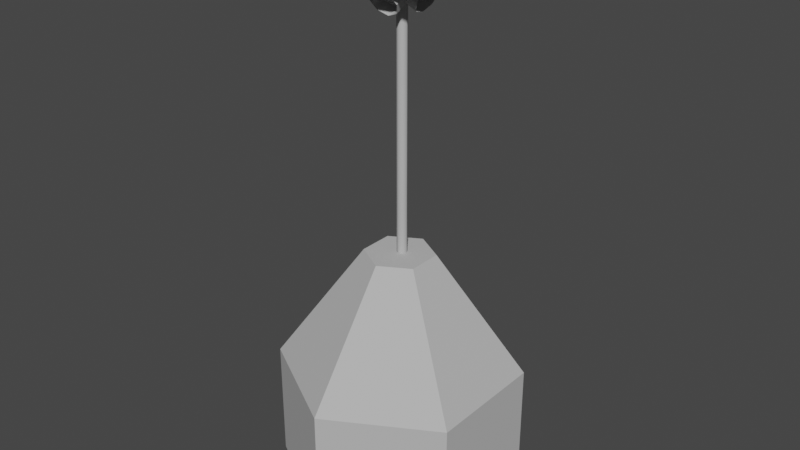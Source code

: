 # Source: AirStation2.blend  (saved by Blender 2.80.75; exported with 4.5.12 LTS)
import bpy
from mathutils import Matrix  # noqa: F401  (used for matrix-valued properties, if any)

bpy.ops.wm.read_factory_settings(use_empty=True)
scene = bpy.context.scene
scene.name = 'Scene'

# ---- collections
col_collection = bpy.data.collections.new('Collection'); scene.collection.children.link(col_collection)

# ---- materials (node trees are filled in below, after node groups)
mat_lit = bpy.data.materials.new('Lit')
mat_lit.use_transparent_shadow = False
mat_lit.diffuse_color = (0.5, 0.5, 0.5, 1.0)
mat_lit.roughness = 1.0
mat_lit.specular_intensity = 0.0

# ---- material node trees
mat_lit.use_nodes = True; mat_lit.node_tree.nodes.clear()
_N = mat_lit.node_tree.nodes; _L = mat_lit.node_tree.links
n0 = _N.new('ShaderNodeOutputMaterial'); n0.name = 'Material Output'; n0.location = (300, 300)
n1 = _N.new('ShaderNodeBsdfPrincipled'); n1.name = 'Principled BSDF'; n1.location = (10, 300)
n1.distribution = 'GGX'
n1.subsurface_method = 'BURLEY'
n1.inputs[0].default_value = (0.5, 0.5, 0.5, 1.0)
n1.inputs[2].default_value = 1.0
n1.inputs[3].default_value = 1.45
n1.inputs[13].default_value = 0.0
n1.inputs[27].default_value = (0.0, 0.0, 0.0, 1.0)
n1.inputs[28].default_value = 1.0
_L.new(n1.outputs[0], n0.inputs[0])
n0.is_active_output = True

# ---- world
world_world = bpy.data.worlds.new('World'); scene.world = world_world
world_world.use_nodes = True; world_world.node_tree.nodes.clear()
_N = world_world.node_tree.nodes; _L = world_world.node_tree.links
n0 = _N.new('ShaderNodeOutputWorld'); n0.name = 'World Output'; n0.location = (300, 300)
n1 = _N.new('ShaderNodeBackground'); n1.name = 'Background'; n1.location = (10, 300)
n1.inputs[0].default_value = (0.05088, 0.05088, 0.05088, 1.0)
_L.new(n1.outputs[0], n0.inputs[0])
n0.is_active_output = True
world_world.color = (0.05088, 0.05088, 0.05088)
world_world.use_sun_shadow = False
world_world.sun_shadow_jitter_overblur = 0.0

# ---- meshes
me_airstat2 = bpy.data.meshes.new('AirStat2')
me_airstat2.from_pydata([(-0.001808, 4.072, 0.154), (0.003479, 4.077, 0.029), (-0.03864, 4.153, 0.1194), (-0.05079, 4.19, 0.0318), (-0.03115, 4.161, -0.0574), (0.008781, 4.083, -0.09599), (0.04561, 4.001, -0.06136), (0.05776, 3.964, 0.0262), (0.03812, 3.994, 0.1154), (-0.1272, 4.111, 0.1137), (-0.08501, 4.035, 0.02336), (-0.09032, 4.029, 0.1483), (-0.1393, 4.148, 0.02616), (-0.1197, 4.119, -0.06307), (-0.07973, 4.04, -0.1017), (-0.04288, 3.959, -0.06703), (-0.03075, 3.922, 0.02057), (-0.05037, 3.951, 0.1097), (0.0981, 4.112, -0.09601), (0.09977, 4.102, 0.02886), (0.1389, 4.188, -0.05412), (0.1567, 4.214, 0.03638), (0.1412, 4.175, 0.1225), (0.1015, 4.093, 0.1537), (0.0607, 4.017, 0.1118), (0.04284, 3.991, 0.02133), (0.05833, 4.03, -0.06476), (0.2264, 4.143, -0.0586), (0.1873, 4.058, 0.02434), (0.1857, 4.067, -0.1005), (0.2443, 4.169, 0.03186), (0.2288, 4.13, 0.118), (0.189, 4.049, 0.1493), (0.1482, 3.973, 0.1073), (0.1304, 3.947, 0.01682), (0.1459, 3.986, -0.06924), (0.01165, 1.972, 0.03399), (0.05339, 1.972, 0.03399), (0.02387, 1.972, 0.06351), (0.05339, 1.972, 0.07573), (0.08291, 1.972, 0.06351), (0.09513, 1.972, 0.03399), (0.08291, 1.972, 0.004475), (0.05339, 1.972, -0.007751), (0.02387, 1.972, 0.004475), (0.02387, 4.059, 0.06351), (0.05339, 4.059, 0.03399), (0.01165, 4.059, 0.03399), (0.05339, 4.059, 0.07573), (0.08291, 4.059, 0.06351), (0.09513, 4.059, 0.03399), (0.08291, 4.059, 0.004475), (0.05339, 4.059, -0.007751), (0.02387, 4.059, 0.004475), (-0.08186, 4.091, -0.006048), (0.04337, 4.091, -0.006048), (-0.04518, 4.17, -0.04784), (0.04337, 4.202, -0.06516), (0.1319, 4.17, -0.04784), (0.1686, 4.091, -0.006048), (0.1319, 4.013, 0.03575), (0.04337, 3.981, 0.05306), (-0.04518, 4.013, 0.03575), (-0.04517, 4.123, -0.1345), (0.04334, 4.045, -0.09273), (-0.08186, 4.045, -0.09273), (0.04334, 4.155, -0.1518), (0.1319, 4.123, -0.1345), (0.1686, 4.045, -0.09273), (0.1319, 3.967, -0.05091), (0.04334, 3.935, -0.03363), (-0.04517, 3.967, -0.05091), (0.478, 4.203, 0.03399), (0.06011, 4.462, 0.03399), (0.3557, 4.203, 0.3291), (0.06054, 4.203, 0.4514), (-0.2346, 4.202, 0.3291), (-0.3569, 4.202, 0.03399), (-0.2346, 4.202, -0.2612), (0.06054, 4.203, -0.3834), (0.3557, 4.203, -0.2612), (0.3558, 4.132, 0.3291), (0.06023, 4.39, 0.03399), (0.4781, 4.132, 0.03399), (0.06066, 4.131, 0.4514), (-0.2345, 4.131, 0.3291), (-0.3568, 4.13, 0.03399), (-0.2345, 4.131, -0.2612), (0.06066, 4.131, -0.3834), (0.3558, 4.132, -0.2612), (0.1881, 4.092, 0.08398), (0.0629, 4.092, 0.08388), (0.1514, 4.17, 0.126), (0.06282, 4.202, 0.1433), (-0.02571, 4.17, 0.1258), (-0.06232, 4.092, 0.08378), (-0.02558, 4.014, 0.04178), (0.063, 3.982, 0.02445), (0.1515, 4.014, 0.04192), (0.1513, 4.123, 0.2125), (0.06288, 4.045, 0.1704), (0.1881, 4.045, 0.1705), (0.06281, 4.155, 0.2298), (-0.02576, 4.123, 0.2124), (-0.06239, 4.045, 0.1703), (-0.02563, 3.967, 0.1283), (0.06297, 3.935, 0.111), (0.1515, 3.967, 0.1284), (-0.2121, 4.07, 0.1082), (-0.1753, 3.988, 0.1429), (-0.2243, 4.107, 0.02072), (-0.2047, 4.078, -0.06851), (-0.1647, 4.0, -0.1071), (-0.1279, 3.918, -0.07247), (-0.1157, 3.881, 0.01512), (-0.1353, 3.91, 0.1043), (0.3105, 4.101, -0.0629), (0.2697, 4.025, -0.1048), (0.3283, 4.127, 0.02755), (0.3129, 4.087, 0.1137), (0.2731, 4.006, 0.1449), (0.2323, 3.93, 0.103), (0.2145, 3.904, 0.01251), (0.2299, 3.943, -0.07355), (-0.04517, 4.079, -0.2178), (-0.08186, 4.001, -0.1759), (0.04334, 4.111, -0.235), (0.1319, 4.079, -0.2178), (0.1686, 4.001, -0.1759), (0.1319, 3.922, -0.1341), (0.04334, 3.89, -0.1168), (-0.04517, 3.922, -0.1341), (0.1513, 4.078, 0.2956), (0.188, 4.0, 0.2536), (0.06275, 4.111, 0.3129), (-0.02581, 4.078, 0.2955), (-0.06244, 4.0, 0.2534), (-0.02569, 3.922, 0.2114), (0.06292, 3.89, 0.1941), (0.1514, 3.922, 0.2115), (0.9148, 0.9947, -0.4468), (0.04879, 0.9947, -0.9468), (0.04879, -0.005342, -0.9468), (0.04879, 1.995, -0.2303), (0.9148, -0.005342, -0.4468), (0.2944, 1.995, -0.08855), (0.9148, -0.005342, 0.5532), (0.2944, 1.995, 0.195), (0.04879, -0.005341, 1.053), (0.04879, 1.995, 0.3368), (-0.8172, -0.005342, 0.5532), (-0.1968, 1.995, 0.195), (-0.8172, -0.005342, -0.4468), (-0.1968, 1.995, -0.08855), (0.9148, 0.9947, 0.5532), (0.04879, 0.9947, 1.053), (-0.8172, 0.9947, 0.5532), (-0.8172, 0.9947, -0.4468)], [], [(0, 1, 2), (2, 1, 3), (3, 1, 4), (4, 1, 5), (5, 1, 6), (6, 1, 7), (7, 1, 8), (8, 1, 0), (9, 10, 11), (12, 10, 9), (13, 10, 12), (14, 10, 13), (15, 10, 14), (16, 10, 15), (17, 10, 16), (11, 10, 17), (18, 19, 20), (20, 19, 21), (21, 19, 22), (22, 19, 23), (23, 19, 24), (24, 19, 25), (25, 19, 26), (26, 19, 18), (27, 28, 29), (30, 28, 27), (31, 28, 30), (32, 28, 31), (33, 28, 32), (34, 28, 33), (35, 28, 34), (29, 28, 35), (36, 37, 38), (38, 37, 39), (39, 37, 40), (40, 37, 41), (41, 37, 42), (42, 37, 43), (43, 37, 44), (44, 37, 36), (45, 46, 47), (48, 46, 45), (49, 46, 48), (50, 46, 49), (51, 46, 50), (52, 46, 51), (53, 46, 52), (47, 46, 53), (54, 55, 56), (56, 55, 57), (57, 55, 58), (58, 55, 59), (59, 55, 60), (60, 55, 61), (61, 55, 62), (62, 55, 54), (63, 64, 65), (66, 64, 63), (67, 64, 66), (68, 64, 67), (69, 64, 68), (70, 64, 69), (71, 64, 70), (65, 64, 71), (72, 73, 74), (74, 73, 75), (75, 73, 76), (76, 73, 77), (77, 73, 78), (78, 73, 79), (79, 73, 80), (80, 73, 72), (81, 82, 83), (84, 82, 81), (85, 82, 84), (86, 82, 85), (87, 82, 86), (88, 82, 87), (89, 82, 88), (83, 82, 89), (90, 91, 92), (92, 91, 93), (93, 91, 94), (94, 91, 95), (95, 91, 96), (96, 91, 97), (97, 91, 98), (98, 91, 90), (99, 100, 101), (102, 100, 99), (103, 100, 102), (104, 100, 103), (105, 100, 104), (106, 100, 105), (107, 100, 106), (101, 100, 107), (108, 109, 0), (0, 2, 108), (110, 108, 2), (2, 3, 110), (111, 110, 3), (3, 4, 111), (112, 111, 4), (4, 5, 112), (113, 112, 5), (5, 6, 113), (114, 113, 6), (6, 7, 114), (115, 114, 7), (7, 8, 115), (109, 115, 8), (8, 0, 109), (17, 115, 109), (109, 11, 17), (11, 109, 108), (108, 9, 11), (16, 114, 115), (115, 17, 16), (15, 113, 114), (114, 16, 15), (14, 112, 113), (113, 15, 14), (13, 111, 112), (112, 14, 13), (12, 110, 111), (111, 13, 12), (9, 108, 110), (110, 12, 9), (116, 117, 18), (18, 20, 116), (118, 116, 20), (20, 21, 118), (119, 118, 21), (21, 22, 119), (120, 119, 22), (22, 23, 120), (121, 120, 23), (23, 24, 121), (122, 121, 24), (24, 25, 122), (123, 122, 25), (25, 26, 123), (117, 123, 26), (26, 18, 117), (35, 123, 117), (117, 29, 35), (29, 117, 116), (116, 27, 29), (34, 122, 123), (123, 35, 34), (33, 121, 122), (122, 34, 33), (32, 120, 121), (121, 33, 32), (31, 119, 120), (120, 32, 31), (30, 118, 119), (119, 31, 30), (27, 116, 118), (118, 30, 27), (45, 47, 36), (36, 38, 45), (48, 45, 38), (38, 39, 48), (49, 48, 39), (39, 40, 49), (50, 49, 40), (40, 41, 50), (51, 50, 41), (41, 42, 51), (52, 51, 42), (42, 43, 52), (53, 52, 43), (43, 44, 53), (47, 53, 44), (44, 36, 47), (124, 125, 54), (54, 56, 124), (126, 124, 56), (56, 57, 126), (127, 126, 57), (57, 58, 127), (128, 127, 58), (58, 59, 128), (129, 128, 59), (59, 60, 129), (130, 129, 60), (60, 61, 130), (131, 130, 61), (61, 62, 131), (125, 131, 62), (62, 54, 125), (71, 131, 125), (125, 65, 71), (65, 125, 124), (124, 63, 65), (70, 130, 131), (131, 71, 70), (69, 129, 130), (130, 70, 69), (68, 128, 129), (129, 69, 68), (67, 127, 128), (128, 68, 67), (66, 126, 127), (127, 67, 66), (63, 124, 126), (126, 66, 63), (81, 83, 72), (72, 74, 81), (84, 81, 74), (74, 75, 84), (85, 84, 75), (75, 76, 85), (86, 85, 76), (76, 77, 86), (87, 86, 77), (77, 78, 87), (88, 87, 78), (78, 79, 88), (89, 88, 79), (79, 80, 89), (83, 89, 80), (80, 72, 83), (132, 133, 90), (90, 92, 132), (134, 132, 92), (92, 93, 134), (135, 134, 93), (93, 94, 135), (136, 135, 94), (94, 95, 136), (137, 136, 95), (95, 96, 137), (138, 137, 96), (96, 97, 138), (139, 138, 97), (97, 98, 139), (133, 139, 98), (98, 90, 133), (107, 139, 133), (133, 101, 107), (101, 133, 132), (132, 99, 101), (106, 138, 139), (139, 107, 106), (105, 137, 138), (138, 106, 105), (104, 136, 137), (137, 105, 104), (103, 135, 136), (136, 104, 103), (102, 134, 135), (135, 103, 102), (99, 132, 134), (134, 102, 99), (144, 140, 154, 146), (141, 143, 145, 140), (146, 154, 155, 148), (140, 145, 147, 154), (148, 155, 156, 150), (154, 147, 149, 155), (150, 156, 157, 152), (155, 149, 151, 156), (145, 143, 153, 151, 149, 147), (152, 157, 141, 142), (156, 151, 153, 157), (142, 141, 140, 144), (157, 153, 143, 141), (142, 144, 146, 148, 150, 152)])
me_airstat2.polygons.foreach_set('use_smooth', [1, 1, 1, 1, 1, 1, 1, 1, 1, 1, 1, 1, 1, 1, 1, 1, 1, 1, 1, 1, 1, 1, 1, 1, 1, 1, 1, 1, 1, 1, 1, 1, 1, 1, 1, 1, 1, 1, 1, 1, 1, 1, 1, 1, 1, 1, 1, 1, 1, 1, 1, 1, 1, 1, 1, 1, 1, 1, 1, 1, 1, 1, 1, 1, 1, 1, 1, 1, 1, 1, 1, 1, 1, 1, 1, 1, 1, 1, 1, 1, 1, 1, 1, 1, 1, 1, 1, 1, 1, 1, 1, 1, 1, 1, 1, 1, 1, 1, 1, 1, 1, 1, 1, 1, 1, 1, 1, 1, 1, 1, 1, 1, 1, 1, 1, 1, 1, 1, 1, 1, 1, 1, 1, 1, 1, 1, 1, 1, 1, 1, 1, 1, 1, 1, 1, 1, 1, 1, 1, 1, 1, 1, 1, 1, 1, 1, 1, 1, 1, 1, 1, 1, 1, 1, 1, 1, 1, 1, 1, 1, 1, 1, 1, 1, 1, 1, 1, 1, 1, 1, 1, 1, 1, 1, 1, 1, 1, 1, 1, 1, 1, 1, 1, 1, 1, 1, 1, 1, 1, 1, 1, 1, 1, 1, 1, 1, 1, 1, 1, 1, 1, 1, 1, 1, 1, 1, 1, 1, 1, 1, 1, 1, 1, 1, 1, 1, 1, 1, 1, 1, 1, 1, 1, 1, 1, 1, 1, 1, 1, 1, 1, 1, 1, 1, 1, 1, 1, 1, 1, 1, 1, 1, 1, 1, 1, 1, 1, 1, 1, 1, 1, 1, 1, 1, 1, 1, 0, 0, 0, 0, 0, 0, 0, 0, 0, 0, 0, 0, 0, 0])
_k = set([(0, 2), (0, 8), (2, 3), (3, 4), (4, 5), (5, 6), (6, 7), (7, 8), (9, 11), (9, 12), (9, 108), (11, 17), (11, 109), (12, 13), (12, 110), (13, 14), (13, 111), (14, 15), (14, 112), (15, 16), (15, 113), (16, 17), (16, 114), (17, 115), (18, 20), (18, 26), (20, 21), (21, 22), (22, 23), (23, 24), (24, 25), (25, 26), (27, 29), (27, 30), (27, 116), (29, 35), (29, 117), (30, 31), (30, 118), (31, 32), (31, 119), (32, 33), (32, 120), (33, 34), (33, 121), (34, 35), (34, 122), (35, 123), (36, 38), (36, 44), (38, 39), (39, 40), (40, 41), (41, 42), (42, 43), (43, 44), (45, 47), (45, 48), (47, 53), (48, 49), (49, 50), (50, 51), (51, 52), (52, 53), (54, 56), (54, 62), (56, 57), (57, 58), (58, 59), (59, 60), (60, 61), (61, 62), (63, 65), (63, 66), (63, 124), (65, 71), (65, 125), (66, 67), (66, 126), (67, 68), (67, 127), (68, 69), (68, 128), (69, 70), (69, 129), (70, 71), (70, 130), (71, 131), (72, 73), (72, 74), (72, 80), (73, 74), (73, 75), (73, 76), (73, 77), (73, 78), (73, 79), (73, 80), (74, 75), (75, 76), (76, 77), (77, 78), (78, 79), (79, 80), (81, 82), (81, 83), (81, 84), (82, 83), (82, 84), (82, 85), (82, 86), (82, 87), (82, 88), (82, 89), (83, 89), (84, 85), (85, 86), (86, 87), (87, 88), (88, 89), (90, 92), (90, 98), (92, 93), (93, 94), (94, 95), (95, 96), (96, 97), (97, 98), (99, 101), (99, 102), (99, 132), (101, 107), (101, 133), (102, 103), (102, 134), (103, 104), (103, 135), (104, 105), (104, 136), (105, 106), (105, 137), (106, 107), (106, 138), (107, 139), (108, 109), (108, 110), (109, 115), (110, 111), (111, 112), (112, 113), (113, 114), (114, 115), (116, 117), (116, 118), (117, 123), (118, 119), (119, 120), (120, 121), (121, 122), (122, 123), (124, 125), (124, 126), (125, 131), (126, 127), (127, 128), (128, 129), (129, 130), (130, 131), (132, 133), (132, 134), (133, 139), (134, 135), (135, 136), (136, 137), (137, 138), (138, 139)])
me_airstat2.attributes.new('sharp_edge', 'BOOLEAN', 'EDGE').data.foreach_set('value', [ (min(e.vertices), max(e.vertices)) in _k for e in me_airstat2.edges])
_uv = me_airstat2.uv_layers.new(name='UVMap')
_uv.uv.foreach_set('vector', [-0.001677, 0.001854, 0.09832, 0.001854, 0.02761, 0.07256, 0.02847, 0.06898, 0.09918, -0.001729, 0.09918, 0.09827, 0.1019, 0.1017, 0.1019, 0.001677, 0.1726, 0.07239, 0.169, 0.07153, 0.09827, 0.0008194, 0.1983, 0.0008194, 0.2017, -0.001854, 0.1017, -0.001853, 0.1724, -0.07256, 0.1715, -0.06898, 0.1008, 0.001729, 0.1008, -0.09827, 0.09815, -0.1017, 0.09815, -0.001677, 0.02744, -0.07239, 0.03102, -0.07153, 0.1017, -0.0008199, 0.001729, -0.0008197, -0.02762, 0.07259, -0.0983, 0.001853, 0.001678, 0.001853, -0.09916, 0.09825, -0.09916, -0.001728, -0.02848, 0.06901, -0.1726, 0.07242, -0.1018, 0.001678, -0.1018, 0.1017, -0.1983, 0.0008202, -0.09825, 0.0008199, -0.169, 0.07156, -0.1724, -0.07259, -0.1017, -0.001855, -0.2017, -0.001855, -0.1008, -0.09825, -0.1008, 0.00173, -0.1715, -0.06901, -0.02744, -0.07242, -0.09812, -0.001677, -0.09812, -0.1017, -0.00173, -0.0008199, -0.1017, -0.0008199, -0.03103, -0.07156, 0.002832, 0.001459, 0.1028, 0.00146, 0.03212, 0.07217, 0.02611, 0.0734, 0.09682, 0.002688, 0.09682, 0.1027, 0.1015, 0.09717, 0.1015, -0.002831, 0.1722, 0.06788, 0.1734, 0.07389, 0.1027, 0.003178, 0.2027, 0.003179, 0.1972, -0.001459, 0.09717, -0.00146, 0.1679, -0.07217, 0.1739, -0.0734, 0.1032, -0.002688, 0.1032, -0.1027, 0.09854, -0.09717, 0.09854, 0.002832, 0.02783, -0.06788, 0.0266, -0.07389, 0.09731, -0.003178, -0.002688, -0.003178, -0.03213, 0.0722, -0.1028, 0.00146, -0.002833, 0.00146, -0.0968, 0.1027, -0.0968, 0.002687, -0.02612, 0.07343, -0.1722, 0.06791, -0.1014, -0.002834, -0.1014, 0.09714, -0.2027, 0.003179, -0.1027, 0.00318, -0.1734, 0.07392, -0.1679, -0.0722, -0.09714, -0.00146, -0.1972, -0.001461, -0.1032, -0.1027, -0.1032, -0.00269, -0.1739, -0.07343, -0.02784, -0.06791, -0.09852, 0.002831, -0.09852, -0.09714, 0.00269, -0.003177, -0.09729, -0.003177, -0.02661, -0.07392, 1.197e-05, -6.199e-06, 0.1, 0.0, 0.02928, 0.07071, 0.02928, 0.07071, 0.1, 0.0, 0.1, 0.1, 0.1, 0.1, 0.1, 0.0, 0.1707, 0.07071, 0.1707, 0.07071, 0.1, 0.0, 0.2, -2.98e-08, 0.2, -2.98e-08, 0.1, 0.0, 0.1707, -0.07071, 0.1707, -0.07071, 0.1, 0.0, 0.1, -0.1, 0.1, -0.1, 0.1, 0.0, 0.02929, -0.07071, 0.02929, -0.07071, 0.1, 0.0, 1.197e-05, -6.199e-06, -0.02928, 0.07071, -0.1, 0.0, 1.197e-05, -6.199e-06, -0.1, 0.1, -0.1, 0.0, -0.02928, 0.07071, -0.1707, 0.07071, -0.1, 0.0, -0.1, 0.1, -0.2, -2.98e-08, -0.1, 0.0, -0.1707, 0.07071, -0.1707, -0.07071, -0.1, 0.0, -0.2, -2.98e-08, -0.1, -0.1, -0.1, 0.0, -0.1707, -0.07071, -0.02929, -0.07071, -0.1, 0.0, -0.1, -0.1, 1.197e-05, -6.199e-06, -0.1, 0.0, -0.02929, -0.07071, 1.197e-05, -6.199e-06, 0.1, 0.0, 0.02928, 0.07071, 0.02928, 0.07071, 0.1, 0.0, 0.1, 0.1, 0.1, 0.1, 0.1, 0.0, 0.1707, 0.07071, 0.1707, 0.07071, 0.1, 0.0, 0.2, -2.98e-08, 0.2, -2.98e-08, 0.1, 0.0, 0.1707, -0.07071, 0.1707, -0.07071, 0.1, 0.0, 0.1, -0.1, 0.1, -0.1, 0.1, 0.0, 0.02929, -0.07071, 0.02929, -0.07071, 0.1, 0.0, 1.197e-05, -6.199e-06, -0.02928, 0.07071, -0.1, 0.0, 1.197e-05, -6.199e-06, -0.09998, 0.09998, -0.1, 0.0, -0.02928, 0.07071, -0.1707, 0.07071, -0.1, 0.0, -0.09998, 0.09998, -0.2, -2.98e-08, -0.1, 0.0, -0.1707, 0.07071, -0.1707, -0.07071, -0.1, 0.0, -0.2, -2.98e-08, -0.09998, -0.09998, -0.1, 0.0, -0.1707, -0.07071, -0.02929, -0.07071, -0.1, 0.0, -0.09998, -0.09998, 1.197e-05, -6.199e-06, -0.1, 0.0, -0.02929, -0.07071, -0.3273, 0.1125, 0.8497, 0.1125, -0.07844, 0.8363, 0.1291, 0.9533, 0.9685, 0.1283, 0.814, 1.295, 1.123, 1.038, 0.9685, -0.1283, 1.808, 0.6967, 1.778, 0.6112, 0.8497, -0.1125, 2.027, -0.1125, 2.027, 0.1125, 0.8497, 0.1125, 1.778, -0.6112, 1.808, -0.6969, 0.9685, 0.1283, 1.123, -1.038, 0.814, -1.295, 0.9685, -0.1283, 0.1291, -0.9533, -0.07844, -0.8363, 0.8497, -0.1125, -0.3273, -0.1125, 0.1689, 0.8674, -0.7591, 0.1437, 0.4178, 0.1437, -0.7712, 1.381, -0.9258, 0.2139, -0.08639, 1.039, -1.851, 0.7824, -1.011, -0.04264, -1.166, 1.124, -2.117, -0.08142, -0.9402, -0.08142, -1.868, 0.6423, -1.868, -0.6423, -0.9402, 0.08142, -2.117, 0.08142, -1.166, -1.124, -1.011, 0.04264, -1.851, -0.7824, -0.08639, -1.039, -0.9258, -0.2139, -0.7712, -1.381, 0.4178, -0.1437, -0.7591, -0.1437, 0.1689, -0.8674, 1.197e-05, -6.199e-06, 0.1, 0.0, 0.02928, 0.07071, 0.02928, 0.07071, 0.1, 0.0, 0.09999, 0.1, 0.1, 0.1, 0.1, 0.0, 0.1707, 0.07071, 0.1707, 0.07071, 0.1, 0.0, 0.2, -2.98e-08, 0.2, -8.583e-06, 0.1, 0.0, 0.1707, -0.07071, 0.1707, -0.07071, 0.1, 0.0, 0.1, -0.1, 0.1, -0.1, 0.1, 0.0, 0.02929, -0.07071, 0.02929, -0.07071, 0.1, 0.0, 1.197e-05, -6.199e-06, -0.02928, 0.07071, -0.1, 0.0, 1.197e-05, -6.199e-06, -0.09998, 0.09998, -0.1, 0.0, -0.02928, 0.07071, -0.1707, 0.07071, -0.1, 0.0, -0.09998, 0.09998, -0.2, -2.98e-08, -0.1, 0.0, -0.1707, 0.07071, -0.1707, -0.07071, -0.1, 0.0, -0.2, -2.98e-08, -0.09998, -0.09998, -0.1, 0.0, -0.1707, -0.07071, -0.02929, -0.07071, -0.1, 0.0, -0.09998, -0.09998, 1.197e-05, -6.199e-06, -0.1, 0.0, -0.02929, -0.07071, 0.07658, 0.1539, 1.261e-05, 0.1539, 1.197e-05, -6.199e-06, 1.197e-05, -6.199e-06, 0.07655, -7.629e-06, 0.07658, 0.1539, 0.1306, 0.1539, 0.05415, 0.1539, 0.05414, 1.025e-05, 0.05414, 1.025e-05, 0.1307, 9.894e-06, 0.1306, 0.1539, 0.1306, 0.1539, 0.05415, 0.1539, 0.05414, 1.025e-05, 0.05414, 1.025e-05, 0.1307, 9.894e-06, 0.1306, 0.1539, 0.07658, 0.1539, 1.261e-05, 0.1539, 1.197e-05, -6.199e-06, 1.197e-05, -6.199e-06, 0.07655, -7.629e-06, 0.07658, 0.1539, 1.261e-05, 0.1539, -0.07654, 0.1539, -0.07654, 5.96e-06, -0.07654, 5.96e-06, 1.197e-05, -6.199e-06, 1.261e-05, 0.1539, -0.0541, 0.1539, -0.1306, 0.1539, -0.1307, 2.408e-05, -0.1307, 2.408e-05, -0.05412, 2.468e-05, -0.0541, 0.1539, -0.0541, 0.1539, -0.1306, 0.1539, -0.1307, 2.408e-05, -0.1307, 2.408e-05, -0.05412, 2.468e-05, -0.0541, 0.1539, 1.261e-05, 0.1539, -0.07654, 0.1539, -0.07654, 5.96e-06, -0.07654, 5.96e-06, 1.197e-05, -6.199e-06, 1.261e-05, 0.1539, 0.07657, 0.07851, 0.07658, 0.1539, 1.261e-05, 0.1539, 1.261e-05, 0.1539, 8.196e-08, 0.07851, 0.07657, 0.07851, 8.196e-08, 0.07851, 1.261e-05, 0.1539, -0.07654, 0.1539, -0.07654, 0.1539, -0.07657, 0.07851, 8.196e-08, 0.07851, 0.1306, 0.07851, 0.1306, 0.1539, 0.05415, 0.1539, 0.05415, 0.1539, 0.05411, 0.07851, 0.1306, 0.07851, 0.1306, 0.07851, 0.1306, 0.1539, 0.05415, 0.1539, 0.05415, 0.1539, 0.05411, 0.07851, 0.1306, 0.07851, 0.07657, 0.07851, 0.07658, 0.1539, 1.261e-05, 0.1539, 1.261e-05, 0.1539, 8.196e-08, 0.07851, 0.07657, 0.07851, 8.196e-08, 0.07851, 1.261e-05, 0.1539, -0.07654, 0.1539, -0.07654, 0.1539, -0.07657, 0.07851, 8.196e-08, 0.07851, -0.05421, 0.07851, -0.0541, 0.1539, -0.1306, 0.1539, -0.1306, 0.1539, -0.1308, 0.07851, -0.05421, 0.07851, -0.05421, 0.07851, -0.0541, 0.1539, -0.1306, 0.1539, -0.1306, 0.1539, -0.1308, 0.07851, -0.05421, 0.07851, 0.07658, 0.1539, 1.261e-05, 0.1539, 1.197e-05, -6.199e-06, 1.197e-05, -6.199e-06, 0.07655, -7.629e-06, 0.07658, 0.1539, 0.1306, 0.1539, 0.05415, 0.1539, 0.05414, 1.025e-05, 0.05414, 1.025e-05, 0.1307, 9.894e-06, 0.1306, 0.1539, 0.1306, 0.1539, 0.05415, 0.1539, 0.05414, 1.025e-05, 0.05414, 1.025e-05, 0.1307, 9.894e-06, 0.1306, 0.1539, 0.07658, 0.1539, 1.261e-05, 0.1539, 1.197e-05, -6.199e-06, 1.197e-05, -6.199e-06, 0.07655, -7.629e-06, 0.07658, 0.1539, 1.261e-05, 0.1539, -0.07654, 0.1539, -0.07654, 5.96e-06, -0.07654, 5.96e-06, 1.197e-05, -6.199e-06, 1.261e-05, 0.1539, -0.0541, 0.1539, -0.1306, 0.1539, -0.1307, 2.408e-05, -0.1307, 2.408e-05, -0.05412, 2.468e-05, -0.0541, 0.1539, -0.0541, 0.1539, -0.1306, 0.1539, -0.1307, 2.408e-05, -0.1307, 2.408e-05, -0.05412, 2.468e-05, -0.0541, 0.1539, 1.261e-05, 0.1539, -0.07654, 0.1539, -0.07654, 5.96e-06, -0.07654, 5.96e-06, 1.197e-05, -6.199e-06, 1.261e-05, 0.1539, 0.07657, 0.07851, 0.07658, 0.1539, 1.261e-05, 0.1539, 1.261e-05, 0.1539, 8.196e-08, 0.07851, 0.07657, 0.07851, 8.196e-08, 0.07851, 1.261e-05, 0.1539, -0.07654, 0.1539, -0.07654, 0.1539, -0.07657, 0.07851, 8.196e-08, 0.07851, 0.1306, 0.07851, 0.1306, 0.1539, 0.05415, 0.1539, 0.05415, 0.1539, 0.05411, 0.07851, 0.1306, 0.07851, 0.1306, 0.07851, 0.1306, 0.1539, 0.05415, 0.1539, 0.05415, 0.1539, 0.05411, 0.07851, 0.1306, 0.07851, 0.07657, 0.07851, 0.07658, 0.1539, 1.261e-05, 0.1539, 1.261e-05, 0.1539, 8.196e-08, 0.07851, 0.07657, 0.07851, 8.196e-08, 0.07851, 1.261e-05, 0.1539, -0.07654, 0.1539, -0.07654, 0.1539, -0.07657, 0.07851, 8.196e-08, 0.07851, -0.05421, 0.07851, -0.0541, 0.1539, -0.1306, 0.1539, -0.1306, 0.1539, -0.1308, 0.07851, -0.05421, 0.07851, -0.05421, 0.07851, -0.0541, 0.1539, -0.1306, 0.1539, -0.1306, 0.1539, -0.1308, 0.07851, -0.05421, 0.07851, 0.07654, 5.0, 0.0, 5.0, 1.197e-05, -6.199e-06, 1.197e-05, -6.199e-06, 0.07655, -7.629e-06, 0.07654, 5.0, 0.1307, 5.0, 0.05412, 5.0, 0.05414, 1.025e-05, 0.05414, 1.025e-05, 0.1307, 9.894e-06, 0.1307, 5.0, 0.1307, 5.0, 0.05412, 5.0, 0.05414, 1.025e-05, 0.05414, 1.025e-05, 0.1307, 9.894e-06, 0.1307, 5.0, 0.07654, 5.0, 0.0, 5.0, 1.197e-05, -6.199e-06, 1.197e-05, -6.199e-06, 0.07655, -7.629e-06, 0.07654, 5.0, 0.0, 5.0, -0.07654, 5.0, -0.07654, 5.96e-06, -0.07654, 5.96e-06, 1.197e-05, -6.199e-06, 0.0, 5.0, -0.05412, 5.0, -0.1307, 5.0, -0.1307, 2.408e-05, -0.1307, 2.408e-05, -0.05412, 2.468e-05, -0.05412, 5.0, -0.05412, 5.0, -0.1307, 5.0, -0.1307, 2.408e-05, -0.1307, 2.408e-05, -0.05412, 2.468e-05, -0.05412, 5.0, 0.0, 5.0, -0.07654, 5.0, -0.07654, 5.96e-06, -0.07654, 5.96e-06, 1.197e-05, -6.199e-06, 0.0, 5.0, 0.07658, 0.1539, 1.261e-05, 0.1539, 1.197e-05, -6.199e-06, 1.197e-05, -6.199e-06, 0.07655, -7.629e-06, 0.07658, 0.1539, 0.1306, 0.1539, 0.05415, 0.1539, 0.05414, 1.025e-05, 0.05414, 1.025e-05, 0.1307, 9.894e-06, 0.1306, 0.1539, 0.1306, 0.1539, 0.05415, 0.1539, 0.05414, 1.025e-05, 0.05414, 1.025e-05, 0.1307, 9.894e-06, 0.1306, 0.1539, 0.07658, 0.1539, 1.261e-05, 0.1539, 1.197e-05, -6.199e-06, 1.197e-05, -6.199e-06, 0.07655, -7.629e-06, 0.07658, 0.1539, 1.261e-05, 0.1539, -0.07654, 0.1539, -0.07654, 5.96e-06, -0.07654, 5.96e-06, 1.197e-05, -6.199e-06, 1.261e-05, 0.1539, -0.0541, 0.1539, -0.1306, 0.1539, -0.1307, 2.408e-05, -0.1307, 2.408e-05, -0.05412, 2.468e-05, -0.0541, 0.1539, -0.0541, 0.1539, -0.1306, 0.1539, -0.1307, 2.408e-05, -0.1307, 2.408e-05, -0.05412, 2.468e-05, -0.0541, 0.1539, 1.261e-05, 0.1539, -0.07654, 0.1539, -0.07654, 5.96e-06, -0.07654, 5.96e-06, 1.197e-05, -6.199e-06, 1.261e-05, 0.1539, 0.07657, 0.07851, 0.07658, 0.1539, 1.261e-05, 0.1539, 1.261e-05, 0.1539, 8.196e-08, 0.07851, 0.07657, 0.07851, 8.196e-08, 0.07851, 1.261e-05, 0.1539, -0.07654, 0.1539, -0.07654, 0.1539, -0.07657, 0.07851, 8.196e-08, 0.07851, 0.1306, 0.07851, 0.1306, 0.1539, 0.05415, 0.1539, 0.05415, 0.1539, 0.05411, 0.07851, 0.1306, 0.07851, 0.1306, 0.07851, 0.1306, 0.1539, 0.05415, 0.1539, 0.05415, 0.1539, 0.05411, 0.07851, 0.1306, 0.07851, 0.07657, 0.07851, 0.07658, 0.1539, 1.261e-05, 0.1539, 1.261e-05, 0.1539, 8.196e-08, 0.07851, 0.07657, 0.07851, 8.196e-08, 0.07851, 1.261e-05, 0.1539, -0.07654, 0.1539, -0.07654, 0.1539, -0.07657, 0.07851, 8.196e-08, 0.07851, -0.05421, 0.07851, -0.0541, 0.1539, -0.1306, 0.1539, -0.1306, 0.1539, -0.1308, 0.07851, -0.05421, 0.07851, -0.05421, 0.07851, -0.0541, 0.1539, -0.1306, 0.1539, -0.1306, 0.1539, -0.1308, 0.07851, -0.05421, 0.07851, 0.7654, 0.7923, 0.0, 0.7923, 9.149e-06, 0.6207, 9.149e-06, 0.6207, 0.7654, 0.6207, 0.7654, 0.7923, 1.307, 0.7923, 0.5412, 0.7923, 0.5412, 0.6207, 0.5412, 0.6207, 1.307, 0.6207, 1.307, 0.7923, 1.307, 0.7923, 0.5412, 0.7923, 0.5412, 0.6207, 0.5412, 0.6207, 1.307, 0.6207, 1.307, 0.7923, 0.7654, 0.7923, 0.0, 0.7923, 9.149e-06, 0.6207, 9.149e-06, 0.6207, 0.7654, 0.6207, 0.7654, 0.7923, 0.0, 0.7923, -0.7654, 0.7923, -0.7654, 0.6207, -0.7654, 0.6207, 9.149e-06, 0.6207, 0.0, 0.7923, -0.5412, 0.7923, -1.307, 0.7923, -1.307, 0.6207, -1.307, 0.6207, -0.5412, 0.6207, -0.5412, 0.7923, -0.5412, 0.7923, -1.307, 0.7923, -1.307, 0.6207, -1.307, 0.6207, -0.5412, 0.6207, -0.5412, 0.7923, 0.0, 0.7923, -0.7654, 0.7923, -0.7654, 0.6207, -0.7654, 0.6207, 9.149e-06, 0.6207, 0.0, 0.7923, 0.07658, 0.1539, 1.261e-05, 0.1539, 1.197e-05, -6.199e-06, 1.197e-05, -6.199e-06, 0.07655, -7.629e-06, 0.07658, 0.1539, 0.1306, 0.1539, 0.05415, 0.1539, 0.05414, 1.025e-05, 0.05414, 1.025e-05, 0.1307, 9.894e-06, 0.1306, 0.1539, 0.1306, 0.1539, 0.05415, 0.1539, 0.05414, 1.025e-05, 0.05414, 1.025e-05, 0.1307, 9.894e-06, 0.1306, 0.1539, 0.07658, 0.1539, 1.261e-05, 0.1539, 1.197e-05, -6.199e-06, 1.197e-05, -6.199e-06, 0.07655, -7.629e-06, 0.07658, 0.1539, 1.261e-05, 0.1539, -0.07654, 0.1539, -0.07654, 5.96e-06, -0.07654, 5.96e-06, 1.197e-05, -6.199e-06, 1.261e-05, 0.1539, -0.0541, 0.1539, -0.1306, 0.1539, -0.1307, 2.408e-05, -0.1307, 2.408e-05, -0.05412, 2.468e-05, -0.0541, 0.1539, -0.0541, 0.1539, -0.1306, 0.1539, -0.1307, 2.408e-05, -0.1307, 2.408e-05, -0.05412, 2.468e-05, -0.0541, 0.1539, 1.261e-05, 0.1539, -0.07654, 0.1539, -0.07654, 5.96e-06, -0.07654, 5.96e-06, 1.197e-05, -6.199e-06, 1.261e-05, 0.1539, 0.07657, 0.07851, 0.07658, 0.1539, 1.261e-05, 0.1539, 1.261e-05, 0.1539, 8.196e-08, 0.07851, 0.07657, 0.07851, 8.196e-08, 0.07851, 1.261e-05, 0.1539, -0.07654, 0.1539, -0.07654, 0.1539, -0.07657, 0.07851, 8.196e-08, 0.07851, 0.1306, 0.07851, 0.1306, 0.1539, 0.05415, 0.1539, 0.05415, 0.1539, 0.05411, 0.07851, 0.1306, 0.07851, 0.1306, 0.07851, 0.1306, 0.1539, 0.05415, 0.1539, 0.05415, 0.1539, 0.05411, 0.07851, 0.1306, 0.07851, 0.07657, 0.07851, 0.07658, 0.1539, 1.261e-05, 0.1539, 1.261e-05, 0.1539, 8.196e-08, 0.07851, 0.07657, 0.07851, 8.196e-08, 0.07851, 1.261e-05, 0.1539, -0.07654, 0.1539, -0.07654, 0.1539, -0.07657, 0.07851, 8.196e-08, 0.07851, -0.05421, 0.07851, -0.0541, 0.1539, -0.1306, 0.1539, -0.1306, 0.1539, -0.1308, 0.07851, -0.05421, 0.07851, -0.05421, 0.07851, -0.0541, 0.1539, -0.1306, 0.1539, -0.1306, 0.1539, -0.1308, 0.07851, -0.05421, 0.07851, 0.8333, 0.5, 0.8333, 0.75, 0.6667, 0.75, 0.6667, 0.5, 1.0, 0.75, 1.0, 1.0, 0.8333, 1.0, 0.8333, 0.75, 0.6667, 0.5, 0.6667, 0.75, 0.5, 0.75, 0.5, 0.5, 0.8333, 0.75, 0.8333, 1.0, 0.6667, 1.0, 0.6667, 0.75, 0.5, 0.5, 0.5, 0.75, 0.3333, 0.75, 0.3333, 0.5, 0.6667, 0.75, 0.6667, 1.0, 0.5, 1.0, 0.5, 0.75, 0.3333, 0.5, 0.3333, 0.75, 0.1667, 0.75, 0.1667, 0.5, 0.5, 0.75, 0.5, 1.0, 0.3333, 1.0, 0.3333, 0.75, 0.4578, 0.37, 0.25, 0.49, 0.04215, 0.37, 0.04215, 0.13, 0.25, 0.01, 0.4578, 0.13, 0.1667, 0.5, 0.1667, 0.75, -8.941e-08, 0.75, -8.941e-08, 0.5, 0.3333, 0.75, 0.3333, 1.0, 0.1667, 1.0, 0.1667, 0.75, 1.0, 0.5, 1.0, 0.75, 0.8333, 0.75, 0.8333, 0.5, 0.1667, 0.75, 0.1667, 1.0, -8.941e-08, 1.0, -8.941e-08, 0.75, 0.75, 0.49, 0.9578, 0.37, 0.9578, 0.13, 0.75, 0.01, 0.5422, 0.13, 0.5422, 0.37])
me_airstat2.materials.append(mat_lit)
me_airstat2.use_remesh_preserve_volume = False
me_airstat2.use_remesh_preserve_attributes = False
me_airstat2.use_mirror_vertex_groups = False
me_airstat2.update()
me_airstat2.normals_split_custom_set([tuple(v) for v in zip(*[iter([0.9002, 0.4317, 0.05759, 0.9002, 0.4317, 0.05763, 0.9002, 0.4316, 0.0576, 0.9002, 0.4316, 0.0576, 0.9002, 0.4317, 0.05763, 0.9002, 0.4316, 0.05762, 0.9002, 0.4316, 0.05762, 0.9002, 0.4317, 0.05763, 0.9002, 0.4316, 0.05766, 0.9002, 0.4316, 0.05766, 0.9002, 0.4317, 0.05763, 0.9002, 0.4317, 0.05769, 0.9002, 0.4317, 0.05769, 0.9002, 0.4317, 0.05763, 0.9002, 0.4317, 0.05767, 0.9002, 0.4317, 0.05767, 0.9002, 0.4317, 0.05763, 0.9002, 0.4317, 0.05763, 0.9002, 0.4317, 0.05763, 0.9002, 0.4317, 0.05763, 0.9002, 0.4317, 0.05759, 0.9002, 0.4317, 0.05759, 0.9002, 0.4317, 0.05763, 0.9002, 0.4317, 0.05759, -0.9002, -0.4317, -0.05766, -0.9002, -0.4317, -0.05764, -0.9002, -0.4317, -0.0577, -0.9002, -0.4317, -0.05762, -0.9002, -0.4317, -0.05764, -0.9002, -0.4317, -0.05766, -0.9002, -0.4317, -0.0576, -0.9002, -0.4317, -0.05764, -0.9002, -0.4317, -0.05762, -0.9002, -0.4317, -0.05757, -0.9002, -0.4317, -0.05764, -0.9002, -0.4317, -0.0576, -0.9002, -0.4317, -0.0576, -0.9002, -0.4317, -0.05764, -0.9002, -0.4317, -0.05757, -0.9002, -0.4316, -0.05766, -0.9002, -0.4317, -0.05764, -0.9002, -0.4317, -0.0576, -0.9002, -0.4316, -0.0577, -0.9002, -0.4317, -0.05764, -0.9002, -0.4316, -0.05766, -0.9002, -0.4317, -0.0577, -0.9002, -0.4317, -0.05764, -0.9002, -0.4316, -0.0577, -0.8905, 0.4526, 0.04561, -0.8905, 0.4526, 0.04565, -0.8905, 0.4527, 0.04561, -0.8905, 0.4527, 0.04561, -0.8905, 0.4526, 0.04565, -0.8905, 0.4527, 0.04567, -0.8905, 0.4527, 0.04567, -0.8905, 0.4526, 0.04565, -0.8905, 0.4527, 0.04573, -0.8905, 0.4527, 0.04573, -0.8905, 0.4526, 0.04565, -0.8906, 0.4526, 0.0454, -0.8906, 0.4526, 0.0454, -0.8905, 0.4526, 0.04565, -0.8906, 0.4526, 0.04569, -0.8906, 0.4526, 0.04569, -0.8905, 0.4526, 0.04565, -0.8906, 0.4525, 0.04562, -0.8906, 0.4525, 0.04562, -0.8905, 0.4526, 0.04565, -0.8906, 0.4525, 0.04559, -0.8906, 0.4525, 0.04559, -0.8905, 0.4526, 0.04565, -0.8905, 0.4526, 0.04561, 0.8905, -0.4526, -0.04566, 0.8905, -0.4526, -0.04564, 0.8905, -0.4526, -0.04567, 0.8906, -0.4526, -0.04566, 0.8905, -0.4526, -0.04564, 0.8905, -0.4526, -0.04566, 0.8905, -0.4526, -0.04564, 0.8905, -0.4526, -0.04564, 0.8906, -0.4526, -0.04566, 0.8905, -0.4526, -0.04561, 0.8905, -0.4526, -0.04564, 0.8905, -0.4526, -0.04564, 0.8905, -0.4526, -0.04561, 0.8905, -0.4526, -0.04564, 0.8905, -0.4526, -0.04561, 0.8905, -0.4526, -0.04562, 0.8905, -0.4526, -0.04564, 0.8905, -0.4526, -0.04561, 0.8905, -0.4526, -0.04566, 0.8905, -0.4526, -0.04564, 0.8905, -0.4526, -0.04562, 0.8905, -0.4526, -0.04567, 0.8905, -0.4526, -0.04564, 0.8905, -0.4526, -0.04566, 0.0, -1.0, 0.0, 0.0, -1.0, 0.0, 0.0, -1.0, 0.0, 0.0, -1.0, 0.0, 0.0, -1.0, 0.0, 0.0, -1.0, 0.0, 0.0, -1.0, 0.0, 0.0, -1.0, 0.0, 0.0, -1.0, 0.0, 0.0, -1.0, 0.0, 0.0, -1.0, 0.0, 0.0, -1.0, 0.0, 0.0, -1.0, 0.0, 0.0, -1.0, 0.0, 0.0, -1.0, 0.0, 0.0, -1.0, 0.0, 0.0, -1.0, 0.0, 0.0, -1.0, 0.0, 0.0, -1.0, 0.0, 0.0, -1.0, 0.0, 0.0, -1.0, 0.0, 0.0, -1.0, 0.0, 0.0, -1.0, 0.0, 0.0, -1.0, 0.0, 0.0, 1.0, 0.0, 0.0, 1.0, 0.0, 0.0, 1.0, 0.0, 0.0, 1.0, 0.0, 0.0, 1.0, 0.0, 0.0, 1.0, 0.0, 0.0, 1.0, 0.0, 0.0, 1.0, 0.0, 0.0, 1.0, 0.0, 0.0, 1.0, 0.0, 0.0, 1.0, 0.0, 0.0, 1.0, 0.0, 0.0, 1.0, 0.0, 0.0, 1.0, 0.0, 0.0, 1.0, 0.0, 0.0, 1.0, 0.0, 0.0, 1.0, 0.0, 0.0, 1.0, 0.0, 0.0, 1.0, 0.0, 0.0, 1.0, 0.0, 0.0, 1.0, 0.0, 0.0, 1.0, 0.0, 0.0, 1.0, 0.0, 0.0, 1.0, 0.0, 0.0, 0.472, 0.8816, -1.216e-11, 0.472, 0.8816, -4.199e-08, 0.472, 0.8816, -4.199e-08, 0.472, 0.8816, -1.216e-11, 0.472, 0.8816, 2.506e-12, 0.472, 0.8816, 2.506e-12, 0.472, 0.8816, -1.216e-11, 0.472, 0.8816, 4.2e-08, 0.472, 0.8816, 4.2e-08, 0.472, 0.8816, -1.216e-11, 0.472, 0.8816, 0.0, 0.472, 0.8816, 0.0, 0.472, 0.8816, -1.216e-11, 0.472, 0.8816, -1.407e-06, 0.472, 0.8816, -1.407e-06, 0.472, 0.8816, -1.216e-11, 0.472, 0.8816, -9.081e-11, 0.472, 0.8816, -9.081e-11, 0.472, 0.8816, -1.216e-11, 0.472, 0.8816, 1.407e-06, 0.472, 0.8816, 1.407e-06, 0.472, 0.8816, -1.216e-11, 0.472, 0.8816, 0.0, 0.472, 0.8816, 1.597e-06, -0.472, -0.8816, 2.788e-10, -0.472, -0.8816, 0.0, -0.472, -0.8816, 1.056e-09, -0.472, -0.8816, 2.788e-10, -0.472, -0.8816, 1.597e-06, -0.472, -0.8816, -1.595e-06, -0.472, -0.8816, 2.788e-10, -0.472, -0.8816, 1.056e-09, -0.472, -0.8816, 0.0, -0.472, -0.8816, 2.788e-10, -0.472, -0.8816, -1.595e-06, -0.472, -0.8816, -1.637e-06, -0.472, -0.8816, 2.788e-10, -0.472, -0.8816, 0.0, -0.472, -0.8816, 1.092e-09, -0.472, -0.8816, 2.788e-10, -0.472, -0.8816, -1.637e-06, -0.472, -0.8816, 1.639e-06, -0.472, -0.8816, 2.788e-10, -0.472, -0.8816, 1.092e-09, -0.472, -0.8816, 0.0, -0.472, -0.8816, 2.788e-10, -0.472, -0.8816, 1.639e-06, -0.472, -0.8816, 0.5138, 0.8309, 0.2134, 0.5138, 0.8309, 0.2134, 0.5138, 0.8309, 0.2134, 0.212, 0.8304, 0.5152, 0.212, 0.8304, 0.5152, 0.212, 0.8304, 0.5152, -0.2148, 0.8297, 0.5152, -0.2148, 0.8297, 0.5152, -0.2148, 0.8297, 0.5152, -0.5166, 0.8292, 0.2134, -0.5166, 0.8292, 0.2134, -0.5166, 0.8292, 0.2134, -0.5166, 0.8292, -0.2134, -0.5166, 0.8292, -0.2134, -0.5166, 0.8292, -0.2134, -0.2148, 0.8297, -0.5152, -0.2148, 0.8297, -0.5152, -0.2148, 0.8297, -0.5152, 0.212, 0.8304, -0.5152, 0.212, 0.8304, -0.5152, 0.212, 0.8304, -0.5152, 0.5138, 0.8309, -0.2134, 0.5138, 0.8309, -0.2134, 0.5138, 0.8309, -0.2134, -0.5138, -0.8309, -0.2134, -0.5138, -0.8309, -0.2134, -0.5138, -0.8309, -0.2134, -0.212, -0.8304, -0.5152, -0.212, -0.8304, -0.5152, -0.212, -0.8304, -0.5152, 0.2148, -0.8297, -0.5152, 0.2148, -0.8297, -0.5152, 0.2148, -0.8297, -0.5152, 0.5166, -0.8292, -0.2134, 0.5166, -0.8292, -0.2134, 0.5166, -0.8292, -0.2134, 0.5166, -0.8292, 0.2134, 0.5166, -0.8292, 0.2134, 0.5166, -0.8292, 0.2134, 0.2148, -0.8297, 0.5152, 0.2148, -0.8297, 0.5152, 0.2148, -0.8297, 0.5152, -0.212, -0.8304, 0.5152, -0.212, -0.8304, 0.5152, -0.212, -0.8304, 0.5152, -0.5138, -0.8309, 0.2134, -0.5138, -0.8309, 0.2134, -0.5138, -0.8309, 0.2134, 0.0005386, 0.4746, -0.8802, 0.0005393, 0.4746, -0.8802, 0.0005398, 0.4746, -0.8802, 0.0005398, 0.4746, -0.8802, 0.0005393, 0.4746, -0.8802, 0.0005407, 0.4746, -0.8802, 0.0005407, 0.4746, -0.8802, 0.0005393, 0.4746, -0.8802, 0.0005388, 0.4746, -0.8802, 0.0005388, 0.4746, -0.8802, 0.0005393, 0.4746, -0.8802, 0.0005372, 0.4746, -0.8802, 0.0005372, 0.4746, -0.8802, 0.0005393, 0.4746, -0.8802, 0.0005406, 0.4746, -0.8802, 0.0005406, 0.4746, -0.8802, 0.0005393, 0.4746, -0.8802, 0.0005408, 0.4746, -0.8802, 0.0005408, 0.4746, -0.8802, 0.0005393, 0.4746, -0.8802, 0.000538, 0.4746, -0.8802, 0.000538, 0.4746, -0.8802, 0.0005393, 0.4746, -0.8802, 0.0005386, 0.4746, -0.8802, -0.000541, -0.4746, 0.8802, -0.0005386, -0.4746, 0.8802, -0.000539, -0.4746, 0.8802, -0.0005392, -0.4746, 0.8802, -0.0005386, -0.4746, 0.8802, -0.000541, -0.4746, 0.8802, -0.0005371, -0.4746, 0.8802, -0.0005386, -0.4746, 0.8802, -0.0005392, -0.4746, 0.8802, -0.0005388, -0.4746, 0.8802, -0.0005386, -0.4746, 0.8802, -0.0005371, -0.4746, 0.8802, -0.0005385, -0.4746, 0.8802, -0.0005386, -0.4746, 0.8802, -0.0005388, -0.4746, 0.8802, -0.0005373, -0.4746, 0.8802, -0.0005386, -0.4746, 0.8802, -0.0005385, -0.4746, 0.8802, -0.0005377, -0.4746, 0.8802, -0.0005386, -0.4746, 0.8802, -0.0005373, -0.4746, 0.8802, -0.000539, -0.4746, 0.8802, -0.0005386, -0.4746, 0.8802, -0.0005377, -0.4746, 0.8802, -0.3364, 0.6054, 0.7214, -0.04227, -0.04508, 0.9981, -0.04227, -0.04511, 0.9981, -0.04227, -0.04511, 0.9981, -0.3364, 0.6052, 0.7215, -0.3364, 0.6054, 0.7214, -0.4335, 0.9009, 0.02261, -0.3364, 0.6054, 0.7214, -0.3364, 0.6052, 0.7215, -0.3364, 0.6052, 0.7215, -0.4334, 0.9009, 0.02245, -0.4335, 0.9009, 0.02261, -0.2767, 0.6691, -0.6898, -0.4335, 0.9009, 0.02261, -0.4334, 0.9009, 0.02245, -0.4334, 0.9009, 0.02245, -0.2765, 0.669, -0.69, -0.2767, 0.6691, -0.6898, 0.04235, 0.04515, -0.9981, -0.2767, 0.6691, -0.6898, -0.2765, 0.669, -0.69, -0.2765, 0.669, -0.69, 0.04236, 0.04515, -0.9981, 0.04235, 0.04515, -0.9981, 0.3364, -0.6052, -0.7215, 0.04235, 0.04515, -0.9981, 0.04236, 0.04515, -0.9981, 0.04236, 0.04515, -0.9981, 0.3364, -0.6052, -0.7215, 0.3364, -0.6052, -0.7215, 0.4334, -0.9009, -0.02228, 0.3364, -0.6052, -0.7215, 0.3364, -0.6052, -0.7215, 0.3364, -0.6052, -0.7215, 0.4334, -0.9009, -0.02247, 0.4334, -0.9009, -0.02228, 0.2767, -0.669, 0.6898, 0.4334, -0.9009, -0.02228, 0.4334, -0.9009, -0.02247, 0.4334, -0.9009, -0.02247, 0.2767, -0.6691, 0.6897, 0.2767, -0.669, 0.6898, -0.04227, -0.04508, 0.9981, 0.2767, -0.669, 0.6898, 0.2767, -0.6691, 0.6897, 0.2767, -0.6691, 0.6897, -0.04227, -0.04511, 0.9981, -0.04227, -0.04508, 0.9981, -0.1268, 0.3864, -0.9136, -0.1268, 0.3864, -0.9136, -0.1268, 0.3864, -0.9136, -0.1268, 0.3864, -0.9136, -0.1268, 0.3864, -0.9136, -0.1268, 0.3864, -0.9136, 0.2049, -0.3031, -0.9307, 0.2049, -0.3031, -0.9307, 0.2049, -0.3031, -0.9307, 0.2049, -0.3031, -0.9307, 0.2049, -0.3031, -0.9307, 0.2049, -0.3031, -0.9307, -0.3844, 0.8497, -0.3609, -0.3844, 0.8497, -0.3609, -0.3844, 0.8497, -0.3609, -0.3844, 0.8497, -0.3609, -0.3844, 0.8497, -0.3609, -0.3844, 0.8497, -0.3609, -0.4167, 0.8154, 0.4019, -0.4167, 0.8154, 0.4019, -0.4167, 0.8154, 0.4019, -0.4167, 0.8154, 0.4019, -0.4167, 0.8154, 0.4019, -0.4167, 0.8154, 0.4019, -0.2049, 0.303, 0.9307, -0.2049, 0.303, 0.9307, -0.2049, 0.303, 0.9307, -0.2049, 0.303, 0.9307, -0.2049, 0.303, 0.9307, -0.2049, 0.303, 0.9307, 0.1268, -0.3864, 0.9136, 0.1268, -0.3864, 0.9136, 0.1268, -0.3864, 0.9136, 0.1268, -0.3864, 0.9136, 0.1268, -0.3864, 0.9136, 0.1268, -0.3864, 0.9136, 0.3844, -0.8498, 0.3606, 0.3844, -0.8498, 0.3606, 0.3844, -0.8498, 0.3606, 0.3844, -0.8498, 0.3606, 0.3844, -0.8498, 0.3606, 0.3844, -0.8498, 0.3606, 0.4167, -0.8152, -0.4022, 0.4167, -0.8152, -0.4022, 0.4167, -0.8152, -0.4022, 0.4167, -0.8152, -0.4022, 0.4167, -0.8153, -0.4022, 0.4167, -0.8152, -0.4022, 0.3121, 0.681, -0.6624, -0.01338, 0.07424, -0.9972, -0.01339, 0.07421, -0.9972, -0.01339, 0.07421, -0.9972, 0.3121, 0.6808, -0.6626, 0.3121, 0.681, -0.6624, 0.4548, 0.8886, 0.05981, 0.3121, 0.681, -0.6624, 0.3121, 0.6808, -0.6626, 0.3121, 0.6808, -0.6626, 0.4547, 0.8886, 0.05997, 0.4548, 0.8886, 0.05981, 0.3311, 0.576, 0.7474, 0.4548, 0.8886, 0.05981, 0.4547, 0.8886, 0.05997, 0.4547, 0.8886, 0.05997, 0.3309, 0.5759, 0.7476, 0.3311, 0.576, 0.7474, 0.01328, -0.07422, 0.9972, 0.3311, 0.576, 0.7474, 0.3309, 0.5759, 0.7476, 0.3309, 0.5759, 0.7476, 0.01329, -0.07421, 0.9972, 0.01328, -0.07422, 0.9972, -0.3123, -0.681, 0.6623, 0.01328, -0.07422, 0.9972, 0.01329, -0.07421, 0.9972, 0.01329, -0.07421, 0.9972, -0.3121, -0.6809, 0.6626, -0.3123, -0.681, 0.6623, -0.4547, -0.8886, -0.06012, -0.3123, -0.681, 0.6623, -0.3121, -0.6809, 0.6626, -0.3121, -0.6809, 0.6626, -0.4546, -0.8887, -0.05994, -0.4547, -0.8886, -0.06012, -0.331, -0.576, -0.7474, -0.4547, -0.8886, -0.06012, -0.4546, -0.8887, -0.05994, -0.4546, -0.8887, -0.05994, -0.331, -0.5758, -0.7476, -0.331, -0.576, -0.7474, -0.01338, 0.07424, -0.9972, -0.331, -0.576, -0.7474, -0.331, -0.5758, -0.7476, -0.331, -0.5758, -0.7476, -0.01339, 0.07421, -0.9972, -0.01338, 0.07424, -0.9972, 0.1863, 0.2714, 0.9442, 0.1863, 0.2714, 0.9442, 0.1863, 0.2714, 0.9442, 0.1863, 0.2714, 0.9442, 0.1863, 0.2714, 0.9442, 0.1863, 0.2714, 0.9442, -0.1616, -0.4086, 0.8983, -0.1616, -0.4086, 0.8983, -0.1616, -0.4086, 0.8983, -0.1616, -0.4086, 0.8983, -0.1616, -0.4086, 0.8983, -0.1616, -0.4086, 0.8983, 0.4253, 0.7928, 0.4366, 0.4252, 0.7928, 0.4366, 0.4253, 0.7928, 0.4366, 0.4253, 0.7928, 0.4366, 0.4253, 0.7928, 0.4366, 0.4253, 0.7928, 0.4366, 0.4151, 0.8496, -0.3253, 0.4151, 0.8496, -0.3254, 0.4151, 0.8496, -0.3253, 0.4151, 0.8496, -0.3253, 0.4151, 0.8496, -0.3253, 0.4151, 0.8496, -0.3253, 0.1616, 0.4086, -0.8983, 0.1616, 0.4086, -0.8983, 0.1616, 0.4086, -0.8983, 0.1616, 0.4086, -0.8983, 0.1616, 0.4086, -0.8983, 0.1616, 0.4086, -0.8983, -0.1863, -0.2714, -0.9442, -0.1864, -0.2714, -0.9442, -0.1863, -0.2714, -0.9442, -0.1863, -0.2714, -0.9442, -0.1863, -0.2714, -0.9443, -0.1863, -0.2714, -0.9442, -0.4253, -0.7929, -0.4364, -0.4253, -0.7929, -0.4364, -0.4253, -0.7929, -0.4364, -0.4253, -0.7929, -0.4364, -0.4254, -0.7929, -0.4363, -0.4253, -0.7929, -0.4364, -0.4151, -0.8495, 0.3256, -0.4151, -0.8495, 0.3256, -0.4151, -0.8495, 0.3256, -0.4151, -0.8495, 0.3256, -0.415, -0.8495, 0.3256, -0.4151, -0.8495, 0.3256, -0.7071, 0.0, 0.7071, -1.0, 0.0, -9.035e-07, -1.0, 0.0, 1.581e-06, -1.0, 0.0, 1.581e-06, -0.7071, 0.0, 0.7071, -0.7071, 0.0, 0.7071, -1.212e-06, 0.0, 1.0, -0.7071, 0.0, 0.7071, -0.7071, 0.0, 0.7071, -0.7071, 0.0, 0.7071, 1.191e-06, 0.0, 1.0, -1.212e-06, 0.0, 1.0, 0.7071, 0.0, 0.7071, -1.212e-06, 0.0, 1.0, 1.191e-06, 0.0, 1.0, 1.191e-06, 0.0, 1.0, 0.7071, 0.0, 0.7071, 0.7071, 0.0, 0.7071, 1.0, 0.0, 1.581e-06, 0.7071, 0.0, 0.7071, 0.7071, 0.0, 0.7071, 0.7071, 0.0, 0.7071, 1.0, 0.0, -9.035e-07, 1.0, 0.0, 1.581e-06, 0.7071, 0.0, -0.7071, 1.0, 0.0, 1.581e-06, 1.0, 0.0, -9.035e-07, 1.0, 0.0, -9.035e-07, 0.7071, 0.0, -0.7071, 0.7071, 0.0, -0.7071, 9.857e-07, 0.0, -1.0, 0.7071, 0.0, -0.7071, 0.7071, 0.0, -0.7071, 0.7071, 0.0, -0.7071, -9.857e-07, 0.0, -1.0, 9.857e-07, 0.0, -1.0, -0.7071, 0.0, -0.7071, 9.857e-07, 0.0, -1.0, -9.857e-07, 0.0, -1.0, -9.857e-07, 0.0, -1.0, -0.7071, 0.0, -0.7071, -0.7071, 0.0, -0.7071, -1.0, 0.0, -9.035e-07, -0.7071, 0.0, -0.7071, -0.7071, 0.0, -0.7071, -0.7071, 0.0, -0.7071, -1.0, 0.0, 1.581e-06, -1.0, 0.0, -9.035e-07, -0.7071, 0.6234, -0.3336, -1.0, 4.621e-06, -3.84e-06, -1.0, -7.208e-06, 3.666e-06, -1.0, -7.208e-06, 3.666e-06, -0.7071, 0.6234, -0.3338, -0.7071, 0.6234, -0.3336, 0.0002287, 0.8815, -0.4721, -0.7071, 0.6234, -0.3336, -0.7071, 0.6234, -0.3338, -0.7071, 0.6234, -0.3338, -7.576e-05, 0.8816, -0.472, 0.0002287, 0.8815, -0.4721, 0.707, 0.6235, -0.3338, 0.0002287, 0.8815, -0.4721, -7.576e-05, 0.8816, -0.472, -7.576e-05, 0.8816, -0.472, 0.7071, 0.6234, -0.3336, 0.707, 0.6235, -0.3338, 1.0, 6.185e-05, 8.786e-05, 0.707, 0.6235, -0.3338, 0.7071, 0.6234, -0.3336, 0.7071, 0.6234, -0.3336, 1.0, 7.346e-05, 8.134e-05, 1.0, 6.185e-05, 8.786e-05, 0.7068, -0.6235, 0.334, 1.0, 6.185e-05, 8.786e-05, 1.0, 7.346e-05, 8.134e-05, 1.0, 7.346e-05, 8.134e-05, 0.7071, -0.6234, 0.3338, 0.7068, -0.6235, 0.334, -9.071e-05, -0.8816, 0.472, 0.7068, -0.6235, 0.334, 0.7071, -0.6234, 0.3338, 0.7071, -0.6234, 0.3338, 0.0001285, -0.8816, 0.472, -9.071e-05, -0.8816, 0.472, -0.707, -0.6235, 0.3338, -9.071e-05, -0.8816, 0.472, 0.0001285, -0.8816, 0.472, 0.0001285, -0.8816, 0.472, -0.7069, -0.6236, 0.3338, -0.707, -0.6235, 0.3338, -1.0, 4.621e-06, -3.84e-06, -0.707, -0.6235, 0.3338, -0.7069, -0.6236, 0.3338, -0.7069, -0.6236, 0.3338, -1.0, -7.208e-06, 3.666e-06, -1.0, 4.621e-06, -3.84e-06, 0.9239, 0.3373, -0.1806, 0.924, 0.337, -0.1806, 0.9239, 0.3373, -0.1806, 0.9239, 0.3373, -0.1806, 0.9239, 0.3373, -0.1806, 0.9239, 0.3373, -0.1806, 0.9239, -0.3373, 0.1806, 0.9238, -0.3377, 0.1806, 0.9239, -0.3373, 0.1806, 0.9239, -0.3373, 0.1806, 0.9239, -0.3373, 0.1806, 0.9239, -0.3373, 0.1806, 0.3822, 0.8146, -0.4362, 0.3822, 0.8146, -0.4362, 0.3822, 0.8146, -0.4362, 0.3822, 0.8146, -0.4362, 0.3822, 0.8146, -0.4362, 0.3822, 0.8146, -0.4362, -0.3819, 0.8148, -0.4362, -0.3819, 0.8148, -0.4362, -0.3819, 0.8148, -0.4362, -0.3819, 0.8148, -0.4362, -0.3819, 0.8148, -0.4362, -0.3819, 0.8148, -0.4362, -0.9239, 0.3372, -0.1806, -0.9239, 0.3372, -0.1806, -0.9239, 0.3372, -0.1806, -0.9239, 0.3372, -0.1806, -0.9239, 0.3372, -0.1806, -0.9239, 0.3372, -0.1806, -0.9239, -0.3372, 0.1806, -0.9239, -0.3372, 0.1806, -0.9239, -0.3372, 0.1806, -0.9239, -0.3372, 0.1806, -0.9239, -0.3372, 0.1806, -0.9239, -0.3372, 0.1806, -0.3819, -0.8148, 0.4362, -0.3819, -0.8148, 0.4363, -0.3819, -0.8148, 0.4362, -0.3819, -0.8148, 0.4362, -0.3819, -0.8148, 0.4362, -0.3819, -0.8148, 0.4362, 0.3822, -0.8146, 0.4362, 0.3822, -0.8146, 0.4362, 0.3822, -0.8146, 0.4362, 0.3822, -0.8146, 0.4362, 0.3822, -0.8146, 0.4362, 0.3822, -0.8146, 0.4362, 0.7071, 0.001069, 0.7071, 1.0, 0.001689, 2.534e-05, 1.0, 0.001689, 1.199e-05, 1.0, 0.001689, 1.199e-05, 0.7071, 0.00106, 0.7071, 0.7071, 0.001069, 0.7071, -3.984e-06, -6.235e-06, 1.0, 0.7071, 0.001069, 0.7071, 0.7071, 0.00106, 0.7071, 0.7071, 0.00106, 0.7071, -1.325e-05, 3.032e-06, 1.0, -3.984e-06, -6.235e-06, 1.0, -0.7071, -0.001133, 0.7071, -3.984e-06, -6.235e-06, 1.0, -1.325e-05, 3.032e-06, 1.0, -1.325e-05, 3.032e-06, 1.0, -0.7071, -0.001478, 0.7071, -0.7071, -0.001133, 0.7071, -1.0, -0.001696, -6.572e-07, -0.7071, -0.001133, 0.7071, -0.7071, -0.001478, 0.7071, -0.7071, -0.001478, 0.7071, -1.0, -0.001696, 1.3e-05, -1.0, -0.001696, -6.572e-07, -0.7071, -0.001478, -0.7071, -1.0, -0.001696, -6.572e-07, -1.0, -0.001696, 1.3e-05, -1.0, -0.001696, 1.3e-05, -0.7071, -0.001133, -0.7071, -0.7071, -0.001478, -0.7071, 9.159e-06, 3.159e-06, -1.0, -0.7071, -0.001478, -0.7071, -0.7071, -0.001133, -0.7071, -0.7071, -0.001133, -0.7071, -2.647e-05, -6.21e-06, -1.0, 9.159e-06, 3.159e-06, -1.0, 0.7071, 0.00106, -0.7071, 9.159e-06, 3.159e-06, -1.0, -2.647e-05, -6.21e-06, -1.0, -2.647e-05, -6.21e-06, -1.0, 0.7071, 0.001069, -0.7071, 0.7071, 0.00106, -0.7071, 1.0, 0.001689, 2.534e-05, 0.7071, 0.00106, -0.7071, 0.7071, 0.001069, -0.7071, 0.7071, 0.001069, -0.7071, 1.0, 0.001689, 1.199e-05, 1.0, 0.001689, 2.534e-05, 0.7065, 0.6228, 0.3362, 1.0, 0.0003174, 0.0007988, 1.0, 0.0002514, 0.0007939, 1.0, 0.0002514, 0.0007939, 0.7066, 0.6226, 0.3362, 0.7065, 0.6228, 0.3362, -0.0007389, 0.8802, 0.4747, 0.7065, 0.6228, 0.3362, 0.7066, 0.6226, 0.3362, 0.7066, 0.6226, 0.3362, -0.0006016, 0.8802, 0.4746, -0.0007389, 0.8802, 0.4747, -0.7074, 0.6223, 0.3352, -0.0007389, 0.8802, 0.4747, -0.0006016, 0.8802, 0.4746, -0.0006016, 0.8802, 0.4746, -0.7076, 0.6222, 0.3349, -0.7074, 0.6223, 0.3352, -1.0, -0.0003288, -0.0008811, -0.7074, 0.6223, 0.3352, -0.7076, 0.6222, 0.3349, -0.7076, 0.6222, 0.3349, -1.0, -0.000332, -0.0008982, -1.0, -0.0003288, -0.0008811, -0.7066, -0.6226, -0.3363, -1.0, -0.0003288, -0.0008811, -1.0, -0.000332, -0.0008982, -1.0, -0.000332, -0.0008982, -0.7066, -0.6227, -0.3362, -0.7066, -0.6226, -0.3363, 0.0007424, -0.8802, -0.4746, -0.7066, -0.6226, -0.3363, -0.7066, -0.6227, -0.3362, -0.7066, -0.6227, -0.3362, 0.0005713, -0.8802, -0.4746, 0.0007424, -0.8802, -0.4746, 0.7075, -0.6222, -0.3351, 0.0007424, -0.8802, -0.4746, 0.0005713, -0.8802, -0.4746, 0.0005713, -0.8802, -0.4746, 0.7076, -0.6221, -0.3351, 0.7075, -0.6222, -0.3351, 1.0, 0.0003174, 0.0007988, 0.7075, -0.6222, -0.3351, 0.7076, -0.6221, -0.3351, 0.7076, -0.6221, -0.3351, 1.0, 0.0002514, 0.0007939, 1.0, 0.0003174, 0.0007988, -0.9242, 0.3364, 0.1808, -0.924, 0.3368, 0.1808, -0.9242, 0.3364, 0.1808, -0.9242, 0.3364, 0.1808, -0.9242, 0.3365, 0.1808, -0.9242, 0.3364, 0.1808, -0.9237, -0.3371, -0.1823, -0.9237, -0.337, -0.1824, -0.9237, -0.3371, -0.1823, -0.9237, -0.3371, -0.1823, -0.9236, -0.3372, -0.1823, -0.9237, -0.3371, -0.1823, -0.3828, 0.8132, 0.4383, -0.3828, 0.8132, 0.4383, -0.3828, 0.8132, 0.4383, -0.3828, 0.8132, 0.4383, -0.3829, 0.8132, 0.4383, -0.3828, 0.8132, 0.4383, 0.3813, 0.8136, 0.4389, 0.3813, 0.8136, 0.4389, 0.3813, 0.8136, 0.4389, 0.3813, 0.8136, 0.4389, 0.3814, 0.8136, 0.4389, 0.3813, 0.8136, 0.4389, 0.9236, 0.3371, 0.1824, 0.9236, 0.3371, 0.1824, 0.9236, 0.3371, 0.1824, 0.9236, 0.3371, 0.1824, 0.9236, 0.3371, 0.1824, 0.9236, 0.3371, 0.1824, 0.9242, -0.3365, -0.1809, 0.9242, -0.3365, -0.1808, 0.9242, -0.3365, -0.1809, 0.9242, -0.3365, -0.1809, 0.9242, -0.3365, -0.1809, 0.9242, -0.3365, -0.1809, 0.3826, -0.8133, -0.4383, 0.3826, -0.8133, -0.4383, 0.3826, -0.8133, -0.4383, 0.3826, -0.8133, -0.4383, 0.3826, -0.8133, -0.4383, 0.3826, -0.8133, -0.4383, -0.3816, -0.8135, -0.4389, -0.3816, -0.8135, -0.4388, -0.3816, -0.8135, -0.4389, -0.3816, -0.8135, -0.4389, -0.3817, -0.8135, -0.4389, -0.3816, -0.8135, -0.4389, 1.0, -4.437e-08, 5.96e-08, 1.0, -4.437e-08, 5.96e-08, 1.0, -4.437e-08, 5.96e-08, 1.0, -4.437e-08, 5.96e-08, 0.4249, 0.5272, -0.7359, 0.4249, 0.5272, -0.7359, 0.4249, 0.5272, -0.7359, 0.4249, 0.5272, -0.7359, 0.5, 1.283e-07, 0.866, 0.5, 1.283e-07, 0.866, 0.5, 1.283e-07, 0.866, 0.5, 1.283e-07, 0.866, 0.8497, 0.5272, 0.0, 0.8497, 0.5272, 0.0, 0.8497, 0.5272, 0.0, 0.8497, 0.5272, 0.0, -0.5, 9.742e-08, 0.866, -0.5, 9.742e-08, 0.866, -0.5, 9.742e-08, 0.866, -0.5, 9.742e-08, 0.866, 0.4249, 0.5272, 0.7359, 0.4249, 0.5272, 0.7359, 0.4249, 0.5272, 0.7359, 0.4249, 0.5272, 0.7359, -1.0, -2.179e-08, 0.0, -1.0, -2.179e-08, 0.0, -1.0, -2.179e-08, 0.0, -1.0, -2.179e-08, 0.0, -0.4249, 0.5272, 0.7359, -0.4249, 0.5272, 0.7359, -0.4249, 0.5272, 0.7359, -0.4249, 0.5272, 0.7359, 0.0, 1.0, -5.706e-07, 0.0, 1.0, -5.706e-07, 0.0, 1.0, -5.706e-07, 0.0, 1.0, -5.706e-07, 0.0, 1.0, -5.706e-07, 0.0, 1.0, -5.706e-07, -0.5, -1.101e-07, -0.866, -0.5, -1.101e-07, -0.866, -0.5, -1.101e-07, -0.866, -0.5, -1.101e-07, -0.866, -0.8497, 0.5272, -1.578e-07, -0.8497, 0.5272, -1.578e-07, -0.8497, 0.5272, -1.578e-07, -0.8497, 0.5272, -1.578e-07, 0.5, -1.091e-07, -0.866, 0.5, -1.091e-07, -0.866, 0.5, -1.091e-07, -0.866, 0.5, -1.091e-07, -0.866, -0.4249, 0.5272, -0.7359, -0.4249, 0.5272, -0.7359, -0.4249, 0.5272, -0.7359, -0.4249, 0.5272, -0.7359, -1.026e-14, -1.0, 1.592e-07, -1.026e-14, -1.0, 1.592e-07, -1.026e-14, -1.0, 1.592e-07, -1.026e-14, -1.0, 1.592e-07, -1.026e-14, -1.0, 1.592e-07, -1.026e-14, -1.0, 1.592e-07])] * 3)])

# ---- objects
ob_airstat2 = bpy.data.objects.new('AirStat2', me_airstat2)

# ---- transforms, parenting, visibility, modifiers, constraints
ob_airstat2.location = (0.0, 0.0, 0.0)
ob_airstat2.rotation_euler = (1.571, -0.0, 0.0)
ob_airstat2.lineart.crease_threshold = 0.0

# ---- collection membership
col_collection.objects.link(ob_airstat2)

# ---- scene / render settings (as saved in the file)
scene.frame_start = 1; scene.frame_end = 250; scene.frame_set(1)
scene.render.engine = 'BLENDER_EEVEE_NEXT'
scene.cycles.use_denoising = False
scene.cycles.samples = 128
scene.cycles.sampling_pattern = 'TABULATED_SOBOL'
scene.cycles.use_adaptive_sampling = False
scene.cycles.use_light_tree = False
scene.view_settings.view_transform = 'Filmic'
bpy.context.view_layer.update()

# ---- added for rendering (the .blend has no active camera and no usable light): camera, sun
cam_auto = bpy.data.cameras.new('AutoCamera')
cam_auto.lens = 50.0
cam_auto.sensor_width = 36.0
cam_auto.clip_end = 1000.0
ob_auto_camera = bpy.data.objects.new('AutoCamera', cam_auto)
scene.collection.objects.link(ob_auto_camera)
ob_auto_camera.location = (4.85237, -5.81753, 6.07106)
ob_auto_camera.rotation_euler = (1.09748, -7.21219e-08, 0.694738)
scene.camera = ob_auto_camera
light_auto_sun = bpy.data.lights.new('AutoSun', 'SUN')
light_auto_sun.energy = 3.0
light_auto_sun.angle = 0.0523599
ob_auto_sun = bpy.data.objects.new('AutoSun', light_auto_sun)
scene.collection.objects.link(ob_auto_sun)
ob_auto_sun.rotation_euler = (0.872665, 0.174533, 0.523599)
bpy.context.view_layer.update()
